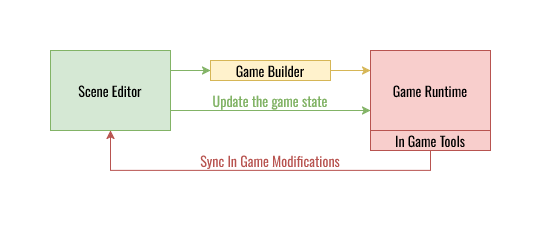

The diagram above was exported from draw.io. Its source (the exported page's mxGraphModel, read from the mxfile embedded in the PNG):
<mxGraphModel dx="1414" dy="907" grid="1" gridSize="10" guides="1" tooltips="1" connect="1" arrows="1" fold="1" page="1" pageScale="1" pageWidth="1654" pageHeight="1169" math="0" shadow="0">
  <root>
    <mxCell id="0" />
    <mxCell id="1" parent="0" />
    <mxCell id="KmgPTWJgJ3pOGdqpSTGi-1" parent="1" style="rounded=0;whiteSpace=wrap;html=1;fontFamily=Oswald;fontSource=https%3A%2F%2Ffonts.googleapis.com%2Fcss%3Ffamily%3DOswald;fontSize=14;strokeWidth=1;fillColor=#d5e8d4;strokeColor=#82b366;" value="Scene Editor" vertex="1">
      <mxGeometry height="80" width="120" x="240" y="280" as="geometry" />
    </mxCell>
    <mxCell id="KmgPTWJgJ3pOGdqpSTGi-5" edge="1" parent="1" source="KmgPTWJgJ3pOGdqpSTGi-2" style="edgeStyle=orthogonalEdgeStyle;rounded=0;orthogonalLoop=1;jettySize=auto;html=1;entryX=0;entryY=0.25;entryDx=0;entryDy=0;strokeWidth=1;fillColor=#fff2cc;strokeColor=#d6b656;" target="KmgPTWJgJ3pOGdqpSTGi-3">
      <mxGeometry relative="1" as="geometry" />
    </mxCell>
    <mxCell id="KmgPTWJgJ3pOGdqpSTGi-2" parent="1" style="rounded=0;whiteSpace=wrap;html=1;fontFamily=Oswald;fontSource=https%3A%2F%2Ffonts.googleapis.com%2Fcss%3Ffamily%3DOswald;fontSize=14;strokeWidth=1;fillColor=#fff2cc;strokeColor=#d6b656;" value="Game Builder" vertex="1">
      <mxGeometry height="20" width="120" x="400" y="290" as="geometry" />
    </mxCell>
    <mxCell id="KmgPTWJgJ3pOGdqpSTGi-6" edge="1" parent="1" source="KmgPTWJgJ3pOGdqpSTGi-7" style="edgeStyle=orthogonalEdgeStyle;rounded=0;orthogonalLoop=1;jettySize=auto;html=1;exitX=0.5;exitY=1;exitDx=0;exitDy=0;entryX=0.5;entryY=1;entryDx=0;entryDy=0;strokeWidth=1;fillColor=#f8cecc;strokeColor=#b85450;" target="KmgPTWJgJ3pOGdqpSTGi-1">
      <mxGeometry relative="1" as="geometry">
        <Array as="points">
          <mxPoint x="620" y="400" />
          <mxPoint x="300" y="400" />
        </Array>
      </mxGeometry>
    </mxCell>
    <mxCell id="KmgPTWJgJ3pOGdqpSTGi-3" parent="1" style="rounded=0;whiteSpace=wrap;html=1;fontFamily=Oswald;fontSource=https%3A%2F%2Ffonts.googleapis.com%2Fcss%3Ffamily%3DOswald;fontSize=14;strokeWidth=1;fillColor=#f8cecc;strokeColor=#B85450;" value="Game Runtime" vertex="1">
      <mxGeometry height="80" width="120" x="560" y="280" as="geometry" />
    </mxCell>
    <mxCell id="KmgPTWJgJ3pOGdqpSTGi-4" edge="1" parent="1" source="KmgPTWJgJ3pOGdqpSTGi-1" style="endArrow=classic;html=1;rounded=0;exitX=1;exitY=0.25;exitDx=0;exitDy=0;entryX=0;entryY=0.5;entryDx=0;entryDy=0;strokeWidth=1;fillColor=#d5e8d4;strokeColor=#82b366;" target="KmgPTWJgJ3pOGdqpSTGi-2" value="">
      <mxGeometry height="50" relative="1" width="50" as="geometry">
        <mxPoint x="500" y="380" as="sourcePoint" />
        <mxPoint x="550" y="330" as="targetPoint" />
      </mxGeometry>
    </mxCell>
    <mxCell id="KmgPTWJgJ3pOGdqpSTGi-7" parent="1" style="rounded=0;whiteSpace=wrap;html=1;fontFamily=Oswald;fontSource=https%3A%2F%2Ffonts.googleapis.com%2Fcss%3Ffamily%3DOswald;fontSize=14;strokeWidth=1;fillColor=#f8cecc;strokeColor=#b85450;" value="In Game Tools" vertex="1">
      <mxGeometry height="20" width="120" x="560" y="360" as="geometry" />
    </mxCell>
    <mxCell id="KmgPTWJgJ3pOGdqpSTGi-8" edge="1" parent="1" source="KmgPTWJgJ3pOGdqpSTGi-1" style="endArrow=classic;html=1;rounded=0;fontFamily=Oswald;fontSource=https%3A%2F%2Ffonts.googleapis.com%2Fcss%3Ffamily%3DOswald;fontSize=14;exitX=1;exitY=0.75;exitDx=0;exitDy=0;entryX=0;entryY=0.75;entryDx=0;entryDy=0;strokeWidth=1;fillColor=#d5e8d4;strokeColor=#82B366;" target="KmgPTWJgJ3pOGdqpSTGi-3" value="">
      <mxGeometry height="50" relative="1" width="50" as="geometry">
        <mxPoint x="500" y="380" as="sourcePoint" />
        <mxPoint x="470" y="340" as="targetPoint" />
      </mxGeometry>
    </mxCell>
    <mxCell id="KmgPTWJgJ3pOGdqpSTGi-10" parent="1" style="text;html=1;strokeColor=none;fillColor=none;align=center;verticalAlign=middle;whiteSpace=wrap;rounded=0;strokeWidth=1;fontFamily=Oswald;fontSource=https%3A%2F%2Ffonts.googleapis.com%2Fcss%3Ffamily%3DOswald;fontSize=14;fontColor=#82B366;" value="Update the game state" vertex="1">
      <mxGeometry height="20" width="180" x="370" y="320" as="geometry" />
    </mxCell>
    <mxCell id="KmgPTWJgJ3pOGdqpSTGi-11" parent="1" style="text;html=1;strokeColor=none;fillColor=none;align=center;verticalAlign=middle;whiteSpace=wrap;rounded=0;strokeWidth=1;fontFamily=Oswald;fontSource=https%3A%2F%2Ffonts.googleapis.com%2Fcss%3Ffamily%3DOswald;fontSize=14;fontColor=#B85450;" value="Sync In Game Modifications" vertex="1">
      <mxGeometry height="20" width="200" x="360" y="380" as="geometry" />
    </mxCell>
  </root>
</mxGraphModel>